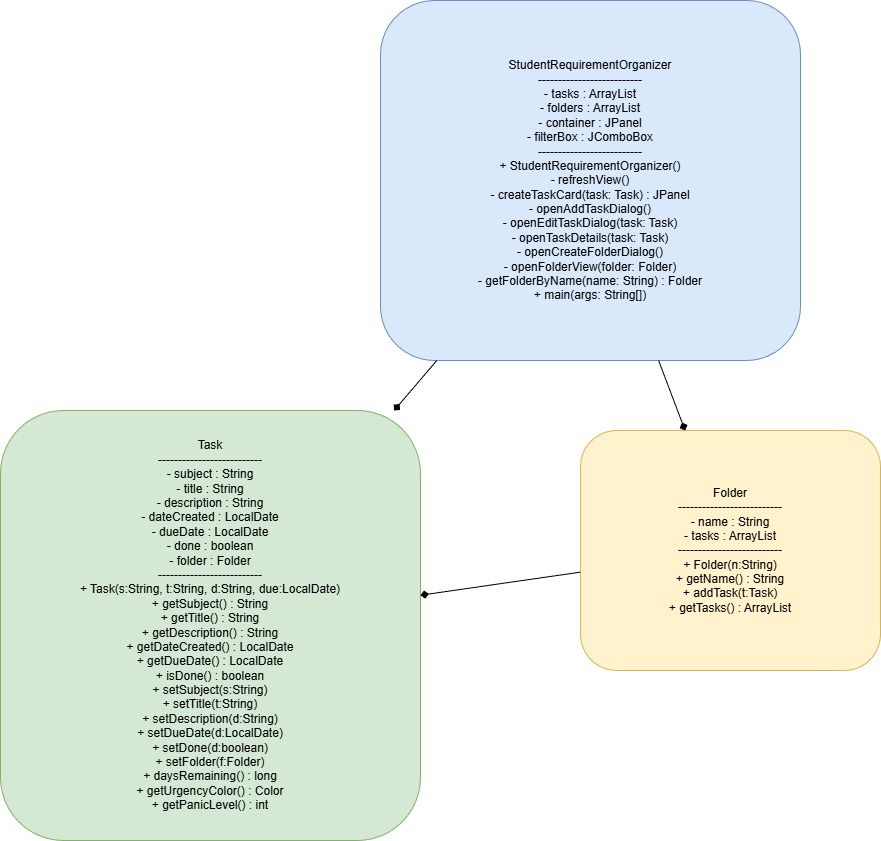

The diagram above was exported from draw.io. Its source (the exported page's mxGraphModel, read from the mxfile embedded in the PNG):
<mxGraphModel dx="1074" dy="801" grid="1" gridSize="10" guides="1" tooltips="1" connect="1" arrows="1" fold="1" page="1" pageScale="1" pageWidth="850" pageHeight="1100" math="0" shadow="0">
  <root>
    <mxCell id="0" />
    <mxCell id="1" parent="0" />
    <mxCell id="p6ltmOUIzitsQD-fb1n7-1" parent="1" style="rounded=1;whiteSpace=wrap;html=1;fillColor=#dae8fc;strokeColor=#6c8ebf;" value="StudentRequirementOrganizer&#10;--------------------------&#10;- tasks : ArrayList&lt;Task&gt;&#10;- folders : ArrayList&lt;Folder&gt;&#10;- container : JPanel&#10;- filterBox : JComboBox&lt;String&gt;&#10;--------------------------&#10;+ StudentRequirementOrganizer()&#10;- refreshView()&#10;- createTaskCard(task: Task) : JPanel&#10;- openAddTaskDialog()&#10;- openEditTaskDialog(task: Task)&#10;- openTaskDetails(task: Task)&#10;- openCreateFolderDialog()&#10;- openFolderView(folder: Folder)&#10;- getFolderByName(name: String) : Folder&#10;+ main(args: String[])" vertex="1">
      <mxGeometry height="360" width="420" x="420" y="40" as="geometry" />
    </mxCell>
    <mxCell id="p6ltmOUIzitsQD-fb1n7-2" parent="1" style="rounded=1;whiteSpace=wrap;html=1;fillColor=#d5e8d4;strokeColor=#82b366;" value="Task&#10;--------------------------&#10;- subject : String&#10;- title : String&#10;- description : String&#10;- dateCreated : LocalDate&#10;- dueDate : LocalDate&#10;- done : boolean&#10;- folder : Folder&#10;--------------------------&#10;+ Task(s:String, t:String, d:String, due:LocalDate)&#10;+ getSubject() : String&#10;+ getTitle() : String&#10;+ getDescription() : String&#10;+ getDateCreated() : LocalDate&#10;+ getDueDate() : LocalDate&#10;+ isDone() : boolean&#10;+ setSubject(s:String)&#10;+ setTitle(t:String)&#10;+ setDescription(d:String)&#10;+ setDueDate(d:LocalDate)&#10;+ setDone(d:boolean)&#10;+ setFolder(f:Folder)&#10;+ daysRemaining() : long&#10;+ getUrgencyColor() : Color&#10;+ getPanicLevel() : int" vertex="1">
      <mxGeometry height="430" width="420" x="40" y="450" as="geometry" />
    </mxCell>
    <mxCell id="p6ltmOUIzitsQD-fb1n7-3" parent="1" style="rounded=1;whiteSpace=wrap;html=1;fillColor=#fff2cc;strokeColor=#d6b656;" value="Folder&#10;--------------------------&#10;- name : String&#10;- tasks : ArrayList&lt;Task&gt;&#10;--------------------------&#10;+ Folder(n:String)&#10;+ getName() : String&#10;+ addTask(t:Task)&#10;+ getTasks() : ArrayList&lt;Task&gt;" vertex="1">
      <mxGeometry height="240" width="300" x="620" y="470" as="geometry" />
    </mxCell>
    <mxCell id="p6ltmOUIzitsQD-fb1n7-4" edge="1" parent="1" source="p6ltmOUIzitsQD-fb1n7-1" style="endArrow=diamond;html=1;" target="p6ltmOUIzitsQD-fb1n7-2">
      <mxGeometry relative="1" as="geometry" />
    </mxCell>
    <mxCell id="p6ltmOUIzitsQD-fb1n7-5" edge="1" parent="1" source="p6ltmOUIzitsQD-fb1n7-1" style="endArrow=diamond;html=1;" target="p6ltmOUIzitsQD-fb1n7-3">
      <mxGeometry relative="1" as="geometry" />
    </mxCell>
    <mxCell id="p6ltmOUIzitsQD-fb1n7-6" edge="1" parent="1" source="p6ltmOUIzitsQD-fb1n7-3" style="endArrow=diamond;html=1;" target="p6ltmOUIzitsQD-fb1n7-2">
      <mxGeometry relative="1" as="geometry" />
    </mxCell>
  </root>
</mxGraphModel>